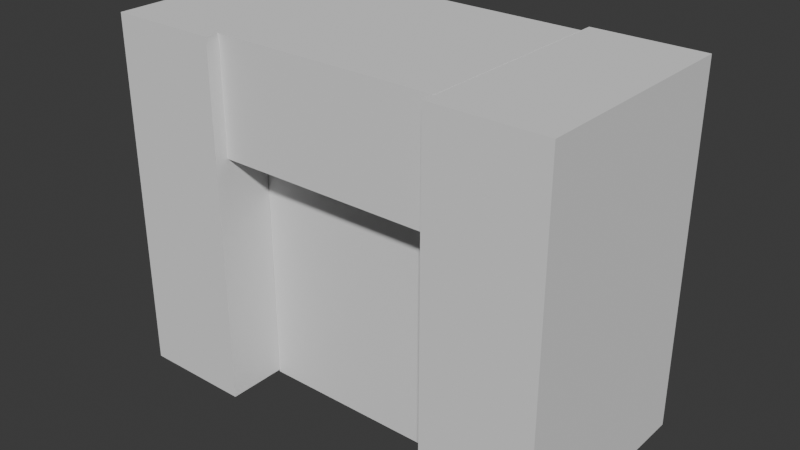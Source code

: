 # Source: portal.blend  (saved by Blender 5.1.29; exported with 4.5.12 LTS)
import bpy
from mathutils import Matrix  # noqa: F401  (used for matrix-valued properties, if any)

bpy.ops.wm.read_factory_settings(use_empty=True)
scene = bpy.context.scene
scene.name = 'Scene'

# ---- collections
col_collection = bpy.data.collections.new('Collection'); scene.collection.children.link(col_collection)

# ---- world
world_world = bpy.data.worlds.new('World'); scene.world = world_world
world_world.use_nodes = True; world_world.node_tree.nodes.clear()
_N = world_world.node_tree.nodes; _L = world_world.node_tree.links
n0 = _N.new('ShaderNodeOutputWorld'); n0.name = 'World Output'; n0.location = (200, 100)
n1 = _N.new('ShaderNodeBackground'); n1.name = 'Background'; n1.location = (-200, 100)
n1.inputs[0].default_value = (0.05088, 0.05088, 0.05088, 1.0)
_L.new(n1.outputs[0], n0.inputs[0])
n0.is_active_output = True
world_world.color = (0.05088, 0.05088, 0.05088)
world_world.sun_shadow_jitter_overblur = 0.0

# ---- meshes
me_cube_001 = bpy.data.meshes.new('Cube.001')
me_cube_001.from_pydata([(-1.0, -1.0, -1.0), (-1.0, -1.0, 1.0), (-1.0, 1.0, -1.0), (-1.0, 1.0, 1.0), (1.0, -1.0, -1.0), (1.0, -1.0, 1.0), (1.0, 1.0, -1.0), (1.0, 1.0, 1.0)], [], [(0, 1, 3, 2), (2, 3, 7, 6), (6, 7, 5, 4), (4, 5, 1, 0), (2, 6, 4, 0), (7, 3, 1, 5)])
_uv = me_cube_001.uv_layers.new(name='UVMap')
_uv.uv.foreach_set('vector', [0.375, 0.0, 0.625, 0.0, 0.625, 0.25, 0.375, 0.25, 0.375, 0.25, 0.625, 0.25, 0.625, 0.5, 0.375, 0.5, 0.375, 0.5, 0.625, 0.5, 0.625, 0.75, 0.375, 0.75, 0.375, 0.75, 0.625, 0.75, 0.625, 1.0, 0.375, 1.0, 0.125, 0.5, 0.375, 0.5, 0.375, 0.75, 0.125, 0.75, 0.625, 0.5, 0.875, 0.5, 0.875, 0.75, 0.625, 0.75])
me_cube_001.update()
me_cube_002 = bpy.data.meshes.new('Cube.002')
me_cube_002.from_pydata([(-1.0, -1.0, -1.0), (-1.0, -1.0, 1.0), (-1.0, 1.0, -1.0), (-1.0, 1.0, 1.0), (1.0, -1.0, -1.0), (1.0, -1.0, 1.0), (1.0, 1.0, -1.0), (1.0, 1.0, 1.0)], [], [(0, 1, 3, 2), (2, 3, 7, 6), (6, 7, 5, 4), (4, 5, 1, 0), (2, 6, 4, 0), (7, 3, 1, 5)])
_uv = me_cube_002.uv_layers.new(name='UVMap')
_uv.uv.foreach_set('vector', [0.375, 0.0, 0.625, 0.0, 0.625, 0.25, 0.375, 0.25, 0.375, 0.25, 0.625, 0.25, 0.625, 0.5, 0.375, 0.5, 0.375, 0.5, 0.625, 0.5, 0.625, 0.75, 0.375, 0.75, 0.375, 0.75, 0.625, 0.75, 0.625, 1.0, 0.375, 1.0, 0.125, 0.5, 0.375, 0.5, 0.375, 0.75, 0.125, 0.75, 0.625, 0.5, 0.875, 0.5, 0.875, 0.75, 0.625, 0.75])
me_cube_002.update()
me_cube_003 = bpy.data.meshes.new('Cube.003')
me_cube_003.from_pydata([(-1.0, -1.0, -1.0), (-1.0, -1.0, 1.0), (-1.0, 1.0, -1.0), (-1.0, 1.0, 1.0), (1.0, -1.0, -1.0), (1.0, -1.0, 1.0), (1.0, 1.0, -1.0), (1.0, 1.0, 1.0)], [], [(0, 1, 3, 2), (2, 3, 7, 6), (6, 7, 5, 4), (4, 5, 1, 0), (2, 6, 4, 0), (7, 3, 1, 5)])
_uv = me_cube_003.uv_layers.new(name='UVMap')
_uv.uv.foreach_set('vector', [0.375, 0.0, 0.625, 0.0, 0.625, 0.25, 0.375, 0.25, 0.375, 0.25, 0.625, 0.25, 0.625, 0.5, 0.375, 0.5, 0.375, 0.5, 0.625, 0.5, 0.625, 0.75, 0.375, 0.75, 0.375, 0.75, 0.625, 0.75, 0.625, 1.0, 0.375, 1.0, 0.125, 0.5, 0.375, 0.5, 0.375, 0.75, 0.125, 0.75, 0.625, 0.5, 0.875, 0.5, 0.875, 0.75, 0.625, 0.75])
me_cube_003.update()
arm_armature = bpy.data.armatures.new('Armature')  # bones are not reproduced

# ---- objects
ob_portal_up = bpy.data.objects.new('portal_up', me_cube_001)
ob_pilar = bpy.data.objects.new('Pilar', me_cube_002)
ob_door = bpy.data.objects.new('Door', me_cube_003)
ob_armature = bpy.data.objects.new('Armature', arm_armature)

# ---- transforms, parenting, visibility, modifiers, constraints
ob_portal_up.location = (0.0, 0.0, 2.531)
ob_portal_up.scale = (1.012, 0.8807, 0.5046)
ob_pilar.location = (1.501, 0.0, 1.436)
ob_pilar.scale = (0.4939, 1.0, 1.598)
_m = ob_pilar.modifiers.new('Mirror', 'MIRROR')
_m.mirror_object = ob_portal_up
ob_door.parent = ob_armature
ob_door.location = (0.0, -0.3853, 0.9559)
ob_door.scale = (1.005, 0.08343, 1.133)
_vg = ob_door.vertex_groups.new(name='Bone')
_vg.add([0, 1, 2, 3, 4, 5, 6, 7], 1.0, 'REPLACE')
_m = ob_door.modifiers.new('Armature', 'ARMATURE')
_m.object = ob_armature
ob_armature.location = (0.0, 0.0, 0.0)

# ---- collection membership
col_collection.objects.link(ob_portal_up)
col_collection.objects.link(ob_pilar)
col_collection.objects.link(ob_door)
col_collection.objects.link(ob_armature)

# ---- scene / render settings (as saved in the file)
scene.frame_start = 1; scene.frame_end = 32; scene.frame_set(2)
scene.render.engine = 'BLENDER_EEVEE_NEXT'
scene.render.bake_bias = 0.0
scene.render.bake_samples = 0
scene.cycles.sampling_pattern = 'TABULATED_SOBOL'
scene.eevee.use_volume_custom_range = False
bpy.context.view_layer.update()

# ---- added for rendering (the .blend has no active camera and no usable light): camera, sun
cam_auto = bpy.data.cameras.new('AutoCamera')
cam_auto.lens = 50.0
cam_auto.sensor_width = 36.0
cam_auto.clip_end = 1000.0
ob_auto_camera = bpy.data.objects.new('AutoCamera', cam_auto)
scene.collection.objects.link(ob_auto_camera)
ob_auto_camera.location = (5.08469, -6.10163, 5.49996)
ob_auto_camera.rotation_euler = (1.09748, -7.21219e-08, 0.694738)
scene.camera = ob_auto_camera
light_auto_sun = bpy.data.lights.new('AutoSun', 'SUN')
light_auto_sun.energy = 3.0
light_auto_sun.angle = 0.0523599
ob_auto_sun = bpy.data.objects.new('AutoSun', light_auto_sun)
scene.collection.objects.link(ob_auto_sun)
ob_auto_sun.rotation_euler = (0.872665, 0.174533, 0.523599)
bpy.context.view_layer.update()
